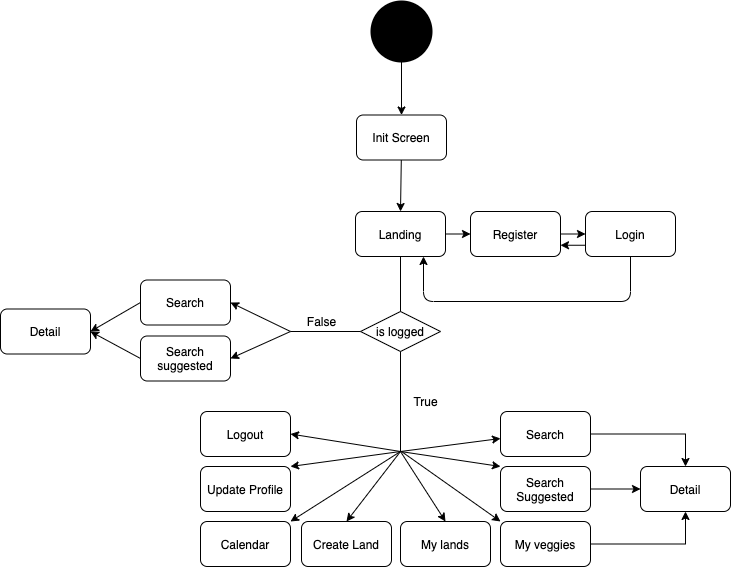

The diagram above was exported from draw.io. Its source (the exported page's mxGraphModel, read from the mxfile embedded in the PNG):
<mxGraphModel dx="1310" dy="658" grid="1" gridSize="10" guides="1" tooltips="1" connect="1" arrows="1" fold="1" page="1" pageScale="1" pageWidth="827" pageHeight="1169" math="0" shadow="0">
  <root>
    <mxCell id="0" />
    <mxCell id="1" parent="0" />
    <mxCell id="zO4JPnVeD_bK_BWDzhMI-16" value="" style="strokeWidth=2;html=1;shape=mxgraph.flowchart.start_2;whiteSpace=wrap;fillColor=#000000;" vertex="1" parent="1">
      <mxGeometry x="411" y="190" width="60" height="60" as="geometry" />
    </mxCell>
    <mxCell id="zO4JPnVeD_bK_BWDzhMI-17" value="" style="endArrow=classic;html=1;exitX=0.5;exitY=1;exitDx=0;exitDy=0;exitPerimeter=0;entryX=0.5;entryY=0;entryDx=0;entryDy=0;" edge="1" parent="1" source="zO4JPnVeD_bK_BWDzhMI-16" target="zO4JPnVeD_bK_BWDzhMI-63">
      <mxGeometry width="50" height="50" relative="1" as="geometry">
        <mxPoint x="510" y="480" as="sourcePoint" />
        <mxPoint x="440.42857142857156" y="290" as="targetPoint" />
      </mxGeometry>
    </mxCell>
    <mxCell id="zO4JPnVeD_bK_BWDzhMI-20" value="Search suggested" style="rounded=1;whiteSpace=wrap;html=1;fillColor=#FFFFFF;gradientColor=#ffffff;" vertex="1" parent="1">
      <mxGeometry x="180" y="524.5" width="90" height="45" as="geometry" />
    </mxCell>
    <mxCell id="zO4JPnVeD_bK_BWDzhMI-21" value="Detail" style="rounded=1;whiteSpace=wrap;html=1;fillColor=#FFFFFF;gradientColor=#ffffff;" vertex="1" parent="1">
      <mxGeometry x="40" y="497.5" width="90" height="45" as="geometry" />
    </mxCell>
    <mxCell id="zO4JPnVeD_bK_BWDzhMI-22" value="Search" style="rounded=1;whiteSpace=wrap;html=1;fillColor=#FFFFFF;gradientColor=#ffffff;" vertex="1" parent="1">
      <mxGeometry x="180" y="468.5" width="90" height="45" as="geometry" />
    </mxCell>
    <mxCell id="zO4JPnVeD_bK_BWDzhMI-23" value="Register&lt;span style=&quot;color: rgba(0 , 0 , 0 , 0) ; font-family: monospace ; font-size: 0px ; white-space: nowrap&quot;&gt;%3CmxGraphModel%3E%3Croot%3E%3CmxCell%20id%3D%220%22%2F%3E%3CmxCell%20id%3D%221%22%20parent%3D%220%22%2F%3E%3CmxCell%20id%3D%222%22%20value%3D%22Search%20suggested%22%20style%3D%22rounded%3D1%3BwhiteSpace%3Dwrap%3Bhtml%3D1%3BfillColor%3D%23FFFFFF%3BgradientColor%3D%23ffffff%3B%22%20vertex%3D%221%22%20parent%3D%221%22%3E%3CmxGeometry%20x%3D%22240%22%20y%3D%22290%22%20width%3D%2290%22%20height%3D%2245%22%20as%3D%22geometry%22%2F%3E%3C%2FmxCell%3E%3C%2Froot%3E%3C%2FmxGraphModel%3E&lt;/span&gt;" style="rounded=1;whiteSpace=wrap;html=1;fillColor=#FFFFFF;gradientColor=#ffffff;" vertex="1" parent="1">
      <mxGeometry x="510" y="400" width="90" height="45" as="geometry" />
    </mxCell>
    <mxCell id="zO4JPnVeD_bK_BWDzhMI-24" value="Login" style="rounded=1;whiteSpace=wrap;html=1;fillColor=#FFFFFF;gradientColor=#ffffff;" vertex="1" parent="1">
      <mxGeometry x="625" y="400" width="90" height="45" as="geometry" />
    </mxCell>
    <mxCell id="zO4JPnVeD_bK_BWDzhMI-25" value="Landing" style="rounded=1;whiteSpace=wrap;html=1;fillColor=#FFFFFF;gradientColor=#ffffff;" vertex="1" parent="1">
      <mxGeometry x="395" y="400" width="90" height="45" as="geometry" />
    </mxCell>
    <mxCell id="zO4JPnVeD_bK_BWDzhMI-26" value="" style="endArrow=classic;html=1;exitX=0.508;exitY=0.969;exitDx=0;exitDy=0;exitPerimeter=0;entryX=0.5;entryY=0;entryDx=0;entryDy=0;" edge="1" parent="1" target="zO4JPnVeD_bK_BWDzhMI-25">
      <mxGeometry width="50" height="50" relative="1" as="geometry">
        <mxPoint x="440.8000000000002" y="348.14" as="sourcePoint" />
        <mxPoint x="410" y="440" as="targetPoint" />
      </mxGeometry>
    </mxCell>
    <mxCell id="zO4JPnVeD_bK_BWDzhMI-27" value="" style="endArrow=classic;html=1;exitX=1;exitY=0.5;exitDx=0;exitDy=0;entryX=0;entryY=0.5;entryDx=0;entryDy=0;" edge="1" parent="1" source="zO4JPnVeD_bK_BWDzhMI-23" target="zO4JPnVeD_bK_BWDzhMI-24">
      <mxGeometry width="50" height="50" relative="1" as="geometry">
        <mxPoint x="490" y="470" as="sourcePoint" />
        <mxPoint x="540" y="420" as="targetPoint" />
      </mxGeometry>
    </mxCell>
    <mxCell id="zO4JPnVeD_bK_BWDzhMI-28" value="" style="endArrow=classic;html=1;exitX=0;exitY=0.75;exitDx=0;exitDy=0;entryX=1;entryY=0.75;entryDx=0;entryDy=0;" edge="1" parent="1" source="zO4JPnVeD_bK_BWDzhMI-24" target="zO4JPnVeD_bK_BWDzhMI-23">
      <mxGeometry width="50" height="50" relative="1" as="geometry">
        <mxPoint x="610" y="432.5" as="sourcePoint" />
        <mxPoint x="635" y="432.5" as="targetPoint" />
      </mxGeometry>
    </mxCell>
    <mxCell id="zO4JPnVeD_bK_BWDzhMI-29" value="" style="edgeStyle=segmentEdgeStyle;endArrow=classic;html=1;exitX=0.5;exitY=1;exitDx=0;exitDy=0;" edge="1" parent="1" source="zO4JPnVeD_bK_BWDzhMI-24" target="zO4JPnVeD_bK_BWDzhMI-25">
      <mxGeometry width="50" height="50" relative="1" as="geometry">
        <mxPoint x="420" y="470" as="sourcePoint" />
        <mxPoint x="510" y="560" as="targetPoint" />
        <Array as="points">
          <mxPoint x="670" y="490" />
          <mxPoint x="463" y="490" />
        </Array>
      </mxGeometry>
    </mxCell>
    <mxCell id="zO4JPnVeD_bK_BWDzhMI-30" value="" style="endArrow=classic;html=1;entryX=0;entryY=0.5;entryDx=0;entryDy=0;exitX=1;exitY=0.5;exitDx=0;exitDy=0;" edge="1" parent="1" source="zO4JPnVeD_bK_BWDzhMI-25" target="zO4JPnVeD_bK_BWDzhMI-23">
      <mxGeometry width="50" height="50" relative="1" as="geometry">
        <mxPoint x="420" y="470" as="sourcePoint" />
        <mxPoint x="470" y="420" as="targetPoint" />
      </mxGeometry>
    </mxCell>
    <mxCell id="zO4JPnVeD_bK_BWDzhMI-35" value="" style="endArrow=classic;html=1;entryX=1;entryY=0.5;entryDx=0;entryDy=0;" edge="1" parent="1" target="zO4JPnVeD_bK_BWDzhMI-20">
      <mxGeometry width="50" height="50" relative="1" as="geometry">
        <mxPoint x="330" y="520" as="sourcePoint" />
        <mxPoint x="330" y="530" as="targetPoint" />
      </mxGeometry>
    </mxCell>
    <mxCell id="zO4JPnVeD_bK_BWDzhMI-36" value="" style="endArrow=classic;html=1;entryX=1;entryY=0.5;entryDx=0;entryDy=0;" edge="1" parent="1" target="zO4JPnVeD_bK_BWDzhMI-22">
      <mxGeometry width="50" height="50" relative="1" as="geometry">
        <mxPoint x="330" y="520" as="sourcePoint" />
        <mxPoint x="330" y="530" as="targetPoint" />
      </mxGeometry>
    </mxCell>
    <mxCell id="zO4JPnVeD_bK_BWDzhMI-37" value="" style="endArrow=classic;html=1;" edge="1" parent="1">
      <mxGeometry width="50" height="50" relative="1" as="geometry">
        <mxPoint x="440" y="640" as="sourcePoint" />
        <mxPoint x="540" y="627" as="targetPoint" />
      </mxGeometry>
    </mxCell>
    <mxCell id="zO4JPnVeD_bK_BWDzhMI-38" style="edgeStyle=orthogonalEdgeStyle;rounded=0;orthogonalLoop=1;jettySize=auto;html=1;exitX=1;exitY=0.5;exitDx=0;exitDy=0;entryX=0.5;entryY=0;entryDx=0;entryDy=0;" edge="1" parent="1" source="zO4JPnVeD_bK_BWDzhMI-39" target="zO4JPnVeD_bK_BWDzhMI-55">
      <mxGeometry relative="1" as="geometry" />
    </mxCell>
    <mxCell id="zO4JPnVeD_bK_BWDzhMI-39" value="Search" style="rounded=1;whiteSpace=wrap;html=1;fillColor=#FFFFFF;gradientColor=#ffffff;" vertex="1" parent="1">
      <mxGeometry x="540" y="600" width="90" height="45" as="geometry" />
    </mxCell>
    <mxCell id="zO4JPnVeD_bK_BWDzhMI-40" style="edgeStyle=orthogonalEdgeStyle;rounded=0;orthogonalLoop=1;jettySize=auto;html=1;exitX=1;exitY=0.5;exitDx=0;exitDy=0;entryX=0;entryY=0.5;entryDx=0;entryDy=0;" edge="1" parent="1" source="zO4JPnVeD_bK_BWDzhMI-41" target="zO4JPnVeD_bK_BWDzhMI-55">
      <mxGeometry relative="1" as="geometry" />
    </mxCell>
    <mxCell id="zO4JPnVeD_bK_BWDzhMI-41" value="Search Suggested" style="rounded=1;whiteSpace=wrap;html=1;fillColor=#FFFFFF;gradientColor=#ffffff;" vertex="1" parent="1">
      <mxGeometry x="540" y="655" width="90" height="45" as="geometry" />
    </mxCell>
    <mxCell id="zO4JPnVeD_bK_BWDzhMI-42" value="" style="endArrow=classic;html=1;exitX=0;exitY=0.5;exitDx=0;exitDy=0;entryX=1;entryY=0.5;entryDx=0;entryDy=0;" edge="1" parent="1" source="zO4JPnVeD_bK_BWDzhMI-22" target="zO4JPnVeD_bK_BWDzhMI-21">
      <mxGeometry width="50" height="50" relative="1" as="geometry">
        <mxPoint x="170" y="554.5" as="sourcePoint" />
        <mxPoint x="130" y="504.5" as="targetPoint" />
      </mxGeometry>
    </mxCell>
    <mxCell id="zO4JPnVeD_bK_BWDzhMI-43" value="" style="endArrow=classic;html=1;entryX=0;entryY=0;entryDx=0;entryDy=0;" edge="1" parent="1" target="zO4JPnVeD_bK_BWDzhMI-41">
      <mxGeometry width="50" height="50" relative="1" as="geometry">
        <mxPoint x="440" y="640" as="sourcePoint" />
        <mxPoint x="550" y="637" as="targetPoint" />
      </mxGeometry>
    </mxCell>
    <mxCell id="zO4JPnVeD_bK_BWDzhMI-44" style="edgeStyle=orthogonalEdgeStyle;rounded=0;orthogonalLoop=1;jettySize=auto;html=1;exitX=1;exitY=0.5;exitDx=0;exitDy=0;entryX=0.5;entryY=1;entryDx=0;entryDy=0;" edge="1" parent="1" source="zO4JPnVeD_bK_BWDzhMI-45" target="zO4JPnVeD_bK_BWDzhMI-55">
      <mxGeometry relative="1" as="geometry" />
    </mxCell>
    <mxCell id="zO4JPnVeD_bK_BWDzhMI-45" value="My veggies" style="rounded=1;whiteSpace=wrap;html=1;fillColor=#FFFFFF;gradientColor=#ffffff;" vertex="1" parent="1">
      <mxGeometry x="540" y="710" width="90" height="45" as="geometry" />
    </mxCell>
    <mxCell id="zO4JPnVeD_bK_BWDzhMI-46" value="Create Land" style="rounded=1;whiteSpace=wrap;html=1;fillColor=#FFFFFF;gradientColor=#ffffff;" vertex="1" parent="1">
      <mxGeometry x="341" y="710" width="90" height="45" as="geometry" />
    </mxCell>
    <mxCell id="zO4JPnVeD_bK_BWDzhMI-47" value="Calendar" style="rounded=1;whiteSpace=wrap;html=1;fillColor=#FFFFFF;gradientColor=#ffffff;" vertex="1" parent="1">
      <mxGeometry x="240" y="710" width="90" height="45" as="geometry" />
    </mxCell>
    <mxCell id="zO4JPnVeD_bK_BWDzhMI-48" value="Update Profile" style="rounded=1;whiteSpace=wrap;html=1;fillColor=#FFFFFF;gradientColor=#ffffff;" vertex="1" parent="1">
      <mxGeometry x="239.99999999999994" y="655" width="90" height="45" as="geometry" />
    </mxCell>
    <mxCell id="zO4JPnVeD_bK_BWDzhMI-49" value="" style="endArrow=classic;html=1;entryX=0;entryY=0;entryDx=0;entryDy=0;" edge="1" parent="1" target="zO4JPnVeD_bK_BWDzhMI-45">
      <mxGeometry width="50" height="50" relative="1" as="geometry">
        <mxPoint x="441" y="640" as="sourcePoint" />
        <mxPoint x="550" y="665" as="targetPoint" />
      </mxGeometry>
    </mxCell>
    <mxCell id="zO4JPnVeD_bK_BWDzhMI-50" value="" style="endArrow=classic;html=1;entryX=0.5;entryY=0;entryDx=0;entryDy=0;" edge="1" parent="1" target="zO4JPnVeD_bK_BWDzhMI-46">
      <mxGeometry width="50" height="50" relative="1" as="geometry">
        <mxPoint x="440" y="640" as="sourcePoint" />
        <mxPoint x="550" y="720" as="targetPoint" />
      </mxGeometry>
    </mxCell>
    <mxCell id="zO4JPnVeD_bK_BWDzhMI-51" value="" style="endArrow=classic;html=1;entryX=1;entryY=0;entryDx=0;entryDy=0;" edge="1" parent="1" target="zO4JPnVeD_bK_BWDzhMI-47">
      <mxGeometry width="50" height="50" relative="1" as="geometry">
        <mxPoint x="440" y="640" as="sourcePoint" />
        <mxPoint x="496" y="720" as="targetPoint" />
      </mxGeometry>
    </mxCell>
    <mxCell id="zO4JPnVeD_bK_BWDzhMI-52" value="Logout" style="rounded=1;whiteSpace=wrap;html=1;fillColor=#FFFFFF;gradientColor=#ffffff;" vertex="1" parent="1">
      <mxGeometry x="239.99999999999994" y="600" width="90" height="45" as="geometry" />
    </mxCell>
    <mxCell id="zO4JPnVeD_bK_BWDzhMI-53" value="" style="endArrow=classic;html=1;entryX=1;entryY=0;entryDx=0;entryDy=0;" edge="1" parent="1" target="zO4JPnVeD_bK_BWDzhMI-48">
      <mxGeometry width="50" height="50" relative="1" as="geometry">
        <mxPoint x="440" y="640" as="sourcePoint" />
        <mxPoint x="395" y="720" as="targetPoint" />
      </mxGeometry>
    </mxCell>
    <mxCell id="zO4JPnVeD_bK_BWDzhMI-54" value="" style="endArrow=classic;html=1;entryX=1;entryY=0.5;entryDx=0;entryDy=0;" edge="1" parent="1" target="zO4JPnVeD_bK_BWDzhMI-52">
      <mxGeometry width="50" height="50" relative="1" as="geometry">
        <mxPoint x="440" y="640" as="sourcePoint" />
        <mxPoint x="340" y="720" as="targetPoint" />
      </mxGeometry>
    </mxCell>
    <mxCell id="zO4JPnVeD_bK_BWDzhMI-55" value="Detail" style="rounded=1;whiteSpace=wrap;html=1;fillColor=#FFFFFF;gradientColor=#ffffff;" vertex="1" parent="1">
      <mxGeometry x="680" y="655" width="90" height="45" as="geometry" />
    </mxCell>
    <mxCell id="zO4JPnVeD_bK_BWDzhMI-56" value="My lands" style="rounded=1;whiteSpace=wrap;html=1;fillColor=#FFFFFF;gradientColor=#ffffff;" vertex="1" parent="1">
      <mxGeometry x="440" y="710" width="90" height="45" as="geometry" />
    </mxCell>
    <mxCell id="zO4JPnVeD_bK_BWDzhMI-57" value="" style="endArrow=classic;html=1;entryX=0.5;entryY=0;entryDx=0;entryDy=0;" edge="1" parent="1" target="zO4JPnVeD_bK_BWDzhMI-56">
      <mxGeometry width="50" height="50" relative="1" as="geometry">
        <mxPoint x="440" y="640" as="sourcePoint" />
        <mxPoint x="396" y="720" as="targetPoint" />
      </mxGeometry>
    </mxCell>
    <mxCell id="zO4JPnVeD_bK_BWDzhMI-63" value="Init Screen" style="rounded=1;whiteSpace=wrap;html=1;fillColor=#FFFFFF;gradientColor=#ffffff;" vertex="1" parent="1">
      <mxGeometry x="396" y="303.5" width="90" height="45" as="geometry" />
    </mxCell>
    <mxCell id="zO4JPnVeD_bK_BWDzhMI-64" value="" style="endArrow=classic;html=1;exitX=0;exitY=0.5;exitDx=0;exitDy=0;entryX=1;entryY=0.5;entryDx=0;entryDy=0;" edge="1" parent="1" source="zO4JPnVeD_bK_BWDzhMI-20" target="zO4JPnVeD_bK_BWDzhMI-21">
      <mxGeometry width="50" height="50" relative="1" as="geometry">
        <mxPoint x="190" y="497" as="sourcePoint" />
        <mxPoint x="140" y="514.5" as="targetPoint" />
      </mxGeometry>
    </mxCell>
    <mxCell id="zO4JPnVeD_bK_BWDzhMI-66" value="is logged" style="rhombus;whiteSpace=wrap;html=1;" vertex="1" parent="1">
      <mxGeometry x="400" y="500" width="80" height="40" as="geometry" />
    </mxCell>
    <mxCell id="zO4JPnVeD_bK_BWDzhMI-67" value="" style="endArrow=none;html=1;exitX=0.5;exitY=1;exitDx=0;exitDy=0;entryX=0.5;entryY=0;entryDx=0;entryDy=0;" edge="1" parent="1" source="zO4JPnVeD_bK_BWDzhMI-25" target="zO4JPnVeD_bK_BWDzhMI-66">
      <mxGeometry width="50" height="50" relative="1" as="geometry">
        <mxPoint x="430" y="550" as="sourcePoint" />
        <mxPoint x="480" y="500" as="targetPoint" />
      </mxGeometry>
    </mxCell>
    <mxCell id="zO4JPnVeD_bK_BWDzhMI-68" value="" style="endArrow=none;html=1;exitX=0.5;exitY=1;exitDx=0;exitDy=0;" edge="1" parent="1" source="zO4JPnVeD_bK_BWDzhMI-66">
      <mxGeometry width="50" height="50" relative="1" as="geometry">
        <mxPoint x="480" y="670" as="sourcePoint" />
        <mxPoint x="440" y="640" as="targetPoint" />
      </mxGeometry>
    </mxCell>
    <mxCell id="zO4JPnVeD_bK_BWDzhMI-69" value="True" style="text;html=1;align=center;verticalAlign=middle;resizable=0;points=[];autosize=1;" vertex="1" parent="1">
      <mxGeometry x="445" y="580" width="40" height="20" as="geometry" />
    </mxCell>
    <mxCell id="zO4JPnVeD_bK_BWDzhMI-70" value="" style="endArrow=none;html=1;entryX=0;entryY=0.5;entryDx=0;entryDy=0;" edge="1" parent="1" target="zO4JPnVeD_bK_BWDzhMI-66">
      <mxGeometry width="50" height="50" relative="1" as="geometry">
        <mxPoint x="330" y="520" as="sourcePoint" />
        <mxPoint x="400" y="580" as="targetPoint" />
      </mxGeometry>
    </mxCell>
    <mxCell id="zO4JPnVeD_bK_BWDzhMI-71" value="False" style="text;html=1;align=center;verticalAlign=middle;resizable=0;points=[];autosize=1;" vertex="1" parent="1">
      <mxGeometry x="341" y="500" width="40" height="20" as="geometry" />
    </mxCell>
  </root>
</mxGraphModel>